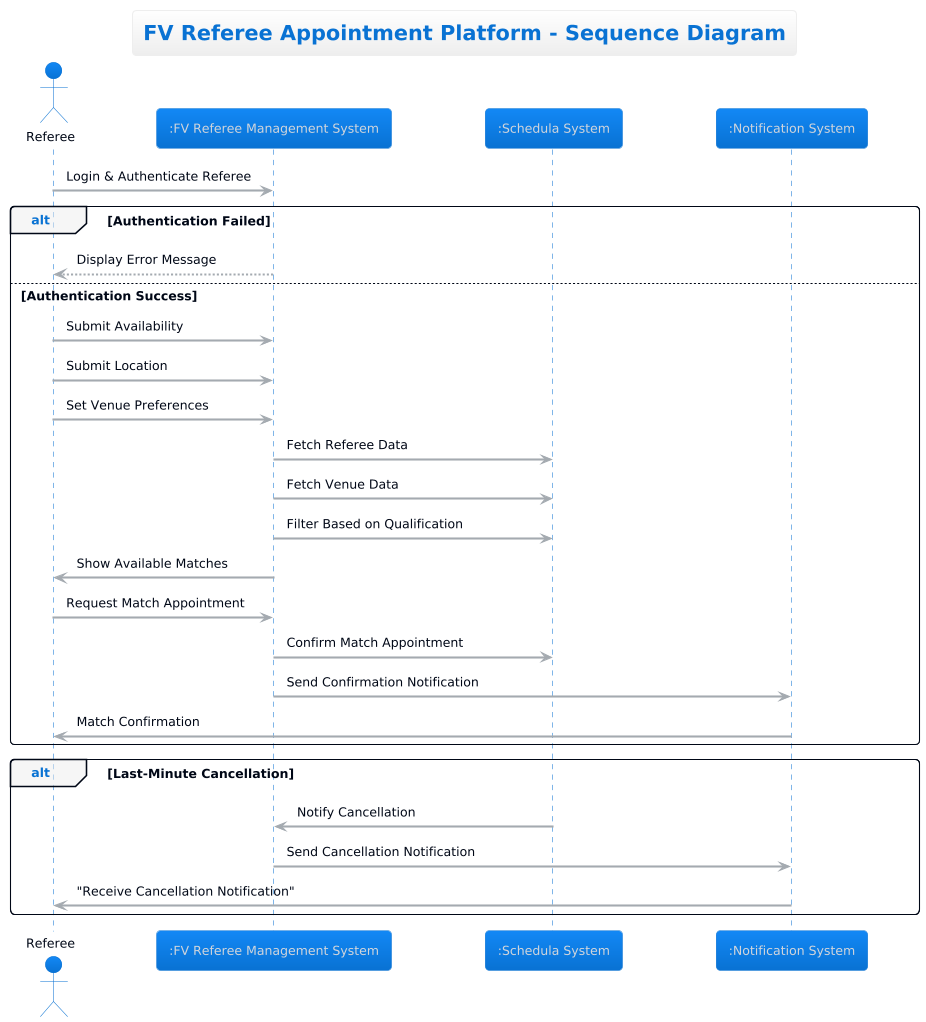

The diagram above was rendered by PlantUML. Its source (embedded in the PNG):
@startuml
!theme cloudscape-design
title "FV Referee Appointment Platform - Sequence Diagram"
actor Referee
"Referee" -> ":FV Referee Management System": Login & Authenticate Referee
alt Authentication Failed
":FV Referee Management System" --> "Referee": Display Error Message
else Authentication Success
"Referee" -> ":FV Referee Management System": Submit Availability
"Referee" -> ":FV Referee Management System": Submit Location
"Referee" -> ":FV Referee Management System": Set Venue Preferences
":FV Referee Management System" -> ":Schedula System": Fetch Referee Data
":FV Referee Management System" -> ":Schedula System": Fetch Venue Data
":FV Referee Management System" -> ":Schedula System": Filter Based on Qualification
":FV Referee Management System" -> "Referee": Show Available Matches
"Referee" -> ":FV Referee Management System": Request Match Appointment
":FV Referee Management System" -> ":Schedula System": Confirm Match Appointment
":FV Referee Management System" -> ":Notification System": Send Confirmation Notification
":Notification System" -> "Referee": Match Confirmation
end
alt Last-Minute Cancellation
":Schedula System" -> ":FV Referee Management System": Notify Cancellation
":FV Referee Management System" -> ":Notification System": Send Cancellation Notification
":Notification System" -> "Referee": "Receive Cancellation Notification"
end
@enduml